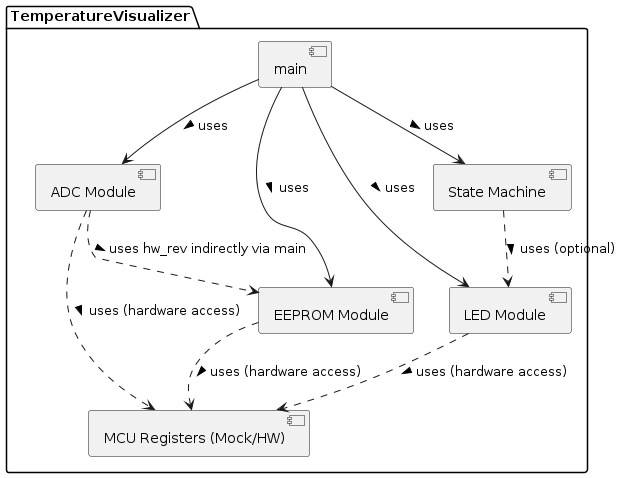

The diagram above was rendered by PlantUML. Its source (embedded in the PNG):
@startuml
skinparam componentStyle uml2

package "TemperatureVisualizer" {

  [main] as MainApp

  component adc as "ADC Module"
  component eeprom as "EEPROM Module"
  component led as "LED Module"
  component statemachine as "State Machine"
  component mcu_registers as "MCU Registers (Mock/HW)"

  ' --- Abhängigkeiten basierend auf main.c ---
  MainApp --> adc : uses >
  MainApp --> eeprom : uses >
  MainApp --> led : uses >
  MainApp --> statemachine : uses >

  ' --- Angenommene Abhängigkeiten (da Implementierung fehlt) ---
  ' ADC, EEPROM und LED benötigen wahrscheinlich Zugriff auf MCU-Register
  adc ..> mcu_registers : uses (hardware access) >
  eeprom ..> mcu_registers : uses (hardware access) >
  led ..> mcu_registers : uses (hardware access) >

  ' Die State Machine könnte die LEDs steuern
  statemachine ..> led : uses (optional) >

  ' ADC Initialisierung benötigt den HW-Rev vom EEPROM (über main vermittelt)
  ' main liest EEPROM und gibt Info an adc_init weiter
  ' Dieser Pfeil zeigt die konzeptionelle Abhängigkeit der ADC-Logik von der HW-Rev
   adc ..> eeprom : uses hw_rev indirectly via main >

}

@enduml